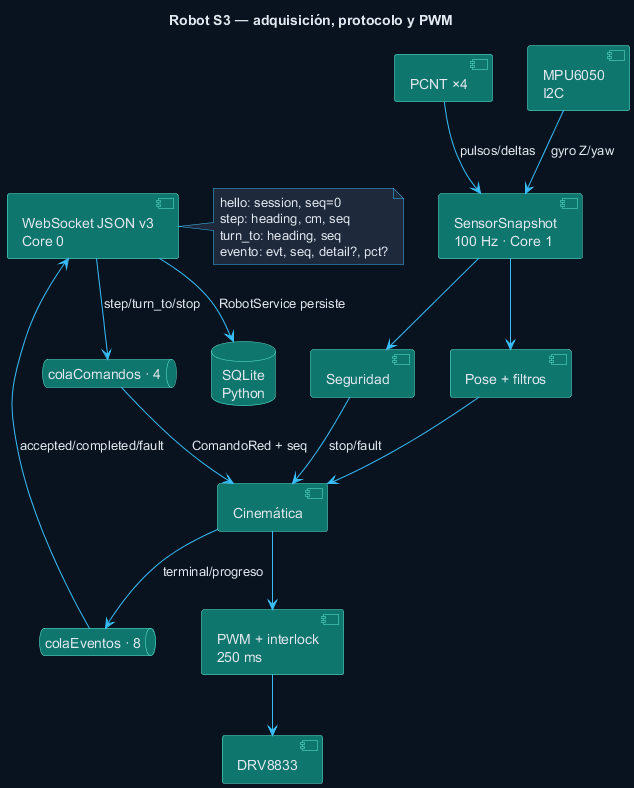

The diagram above was rendered by PlantUML. Its source (embedded in the PNG):
@startuml
title Robot S3 — adquisición, protocolo y PWM
skinparam backgroundColor #08131F
skinparam defaultFontColor #E2E8F0
skinparam ArrowColor #38BDF8
skinparam componentBackgroundColor #0F766E
skinparam componentBorderColor #5EEAD4
skinparam queueBackgroundColor #0F766E
skinparam queueBorderColor #5EEAD4
skinparam queueFontColor #E2E8F0
skinparam databaseBackgroundColor #0F766E
skinparam databaseBorderColor #5EEAD4
skinparam databaseFontColor #E2E8F0
skinparam noteBackgroundColor #1E293B
skinparam noteBorderColor #38BDF8
skinparam noteFontColor #E2E8F0

component "PCNT ×4" as PCNT
component "MPU6050\nI2C" as MPU
component "SensorSnapshot\n100 Hz · Core 1" as SNAP
component "Pose + filtros" as POSE
component "Seguridad" as SAFE
component "Cinemática" as CINE
component "PWM + interlock\n250 ms" as PWM
component "DRV8833" as DRV
queue "colaComandos · 4" as CQ
queue "colaEventos · 8" as EQ
component "WebSocket JSON v3\nCore 0" as WS
database "SQLite\nPython" as DB

PCNT --> SNAP : pulsos/deltas
MPU --> SNAP : gyro Z/yaw
SNAP --> POSE
SNAP --> SAFE
POSE --> CINE
SAFE --> CINE : stop/fault
CQ --> CINE : ComandoRed + seq
CINE --> PWM
PWM --> DRV
CINE --> EQ : terminal/progreso
WS --> CQ : step/turn_to/stop
EQ --> WS : accepted/completed/fault
WS --> DB : RobotService persiste

note right of WS
hello: session, seq=0
step: heading, cm, seq
turn_to: heading, seq
evento: evt, seq, detail?, pct?
end note
@enduml